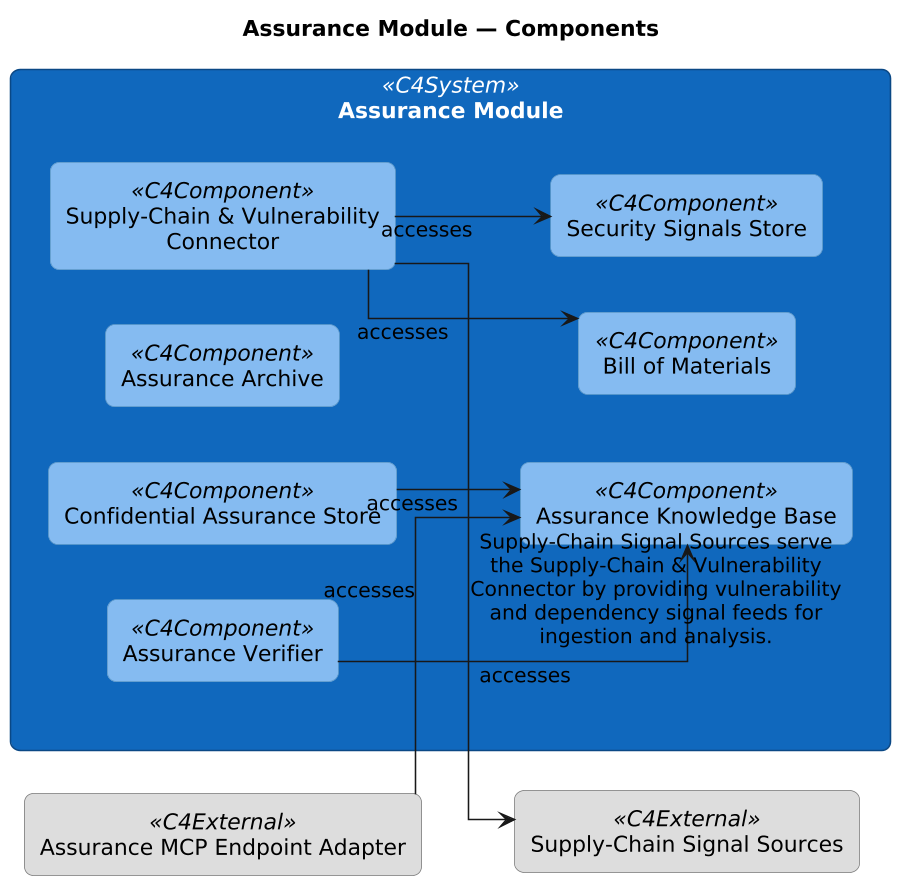

The diagram above was rendered by PlantUML. Its source (embedded in the PNG):
@startuml
skinparamlocked dpi 150
left to right direction
skinparam shadowing false
skinparam linetype ortho
skinparam defaultTextAlignment center
skinparam wrapWidth 240
skinparam maxMessageSize 240
skinparam rectangle {
  RoundCorner 12
  Padding 10
}
skinparam actor {
  BackgroundColor #08427b
  BorderColor #052e56
  FontColor white
}
skinparam rectangle<<C4System>> {
  BackgroundColor #1168bd
  BorderColor #0b4884
  FontColor white
}
skinparam rectangle<<C4Container>> {
  BackgroundColor #438dd5
  BorderColor #2f6da6
  FontColor white
}
skinparam rectangle<<C4Component>> {
  BackgroundColor #85bbf0
  BorderColor #5e98c8
  FontColor black
}
skinparam rectangle<<C4External>> {
  BackgroundColor #dddddd
  BorderColor #777777
  FontColor black
}

title Assurance Module — Components

rectangle "Assurance Module" <<C4System>> as GRP_rW_2nX {
  rectangle "Confidential Assurance Store" <<C4Component>> as APP_E0fzqZ
  rectangle "Assurance Archive" <<C4Component>> as APP_GnsLC8
  rectangle "Assurance Verifier" <<C4Component>> as APP_XFD85E
  rectangle "Supply-Chain & Vulnerability Connector" <<C4Component>> as APP_e2zPs6
  rectangle "Assurance Knowledge Base" <<C4Component>> as DOB_ApaPcg
  rectangle "Bill of Materials" <<C4Component>> as DOB_dRnK_o
  rectangle "Security Signals Store" <<C4Component>> as DOB_p04R7k
  APP_E0fzqZ -[hidden]right- APP_GnsLC8
  APP_GnsLC8 -[hidden]right- APP_XFD85E
  APP_XFD85E -[hidden]right- APP_e2zPs6
  APP_e2zPs6 -[hidden]right- DOB_ApaPcg
  DOB_ApaPcg -[hidden]right- DOB_dRnK_o
  DOB_dRnK_o -[hidden]right- DOB_p04R7k

}

rectangle "Assurance MCP Endpoint Adapter" <<C4External>> as APP_m_U5S1
rectangle "Supply-Chain Signal Sources" <<C4External>> as APP_JqIBPJ

GRP_rW_2nX -[hidden]right- APP_m_U5S1
APP_m_U5S1 -[hidden]right- APP_JqIBPJ


APP_m_U5S1 --> DOB_ApaPcg : accesses
APP_E0fzqZ --> DOB_ApaPcg : accesses
APP_XFD85E --> DOB_ApaPcg : accesses
APP_e2zPs6 --> DOB_dRnK_o : accesses
APP_e2zPs6 --> DOB_p04R7k : accesses
APP_e2zPs6 --> APP_JqIBPJ : Supply-Chain Signal Sources serve the Supply-Chain & Vulnerability Connector by providing vulnerability and dependency signal feeds for ingestion and analysis.
@enduml